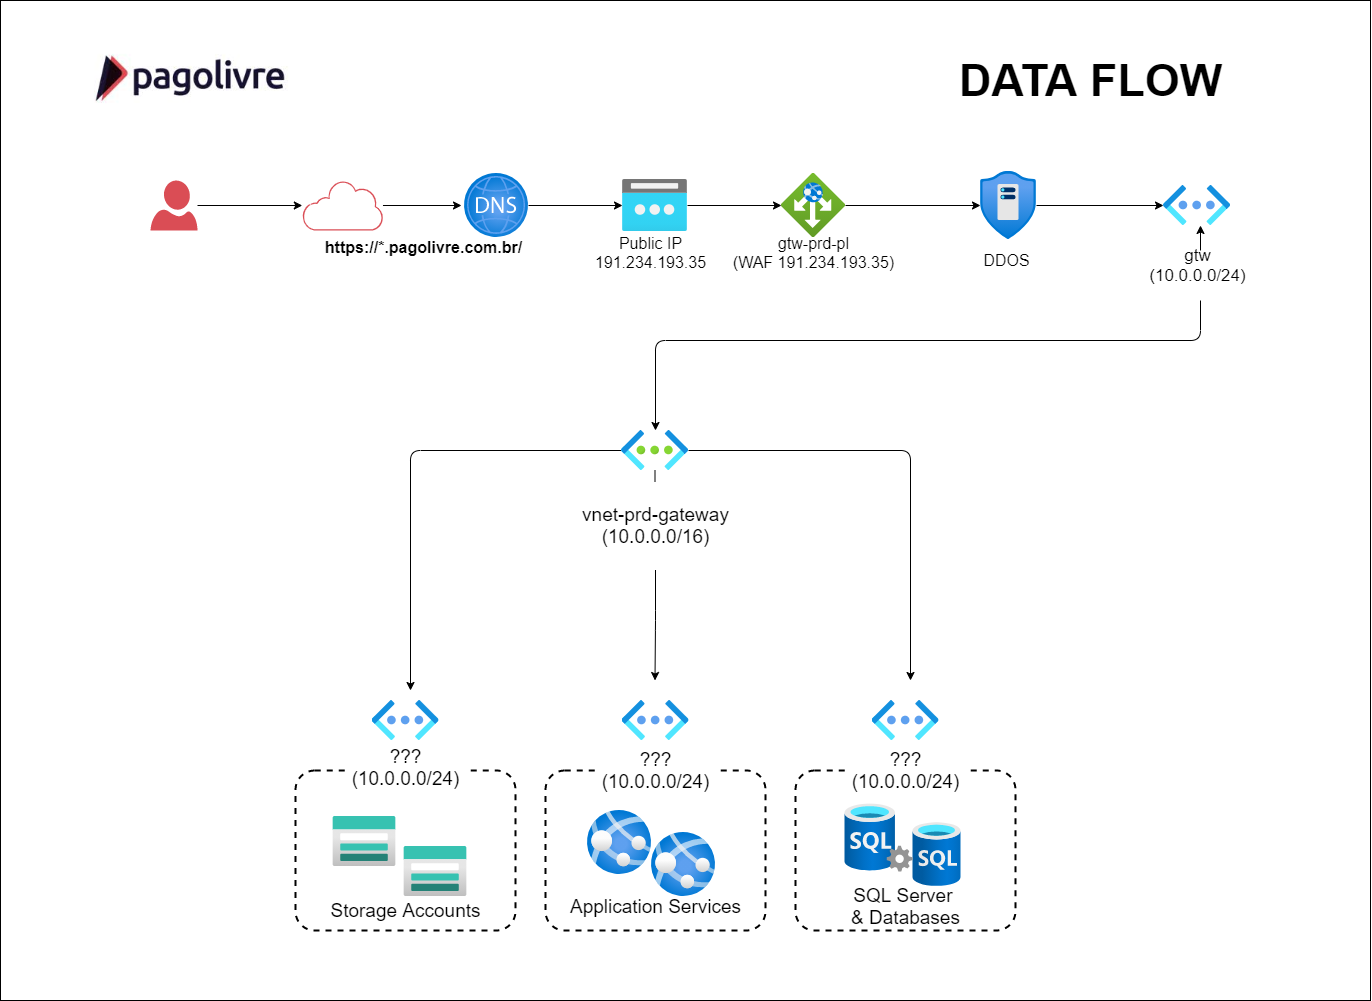

The diagram above was exported from draw.io. Its source (the exported page's mxGraphModel, read from the mxfile embedded in the PNG):
<mxGraphModel dx="3339" dy="1835" grid="1" gridSize="10" guides="1" tooltips="1" connect="1" arrows="1" fold="1" page="1" pageScale="1" pageWidth="1169" pageHeight="827" background="#FFFFFF" math="0" shadow="0">
  <root>
    <mxCell id="0" />
    <mxCell id="1" parent="0" />
    <mxCell id="4QwKShRHj7QQvRxAfDph-90" value="" style="whiteSpace=wrap;html=1;" vertex="1" parent="1">
      <mxGeometry x="-70" y="-30" width="1370" height="1000" as="geometry" />
    </mxCell>
    <mxCell id="NZhhmsfzpZZ3fIWib_9y-2" value="" style="shape=image;imageAspect=0;aspect=fixed;verticalLabelPosition=bottom;verticalAlign=top;image=https://encrypted-tbn0.gstatic.com/images?q=tbn:ANd9GcRmZmVbQkiHEiLqcfqpbLFbAjQ5cH3HpS4ydA&amp;usqp=CAU;" parent="1" vertex="1">
      <mxGeometry width="231.82" height="100" as="geometry" />
    </mxCell>
    <mxCell id="NZhhmsfzpZZ3fIWib_9y-8" value="&lt;font style=&quot;font-size: 45px&quot;&gt;&lt;b&gt;DATA FLOW&lt;br&gt;&lt;/b&gt;&lt;/font&gt;" style="text;html=1;align=center;verticalAlign=middle;resizable=0;points=[];autosize=1;" parent="1" vertex="1">
      <mxGeometry x="880" y="35" width="280" height="30" as="geometry" />
    </mxCell>
    <mxCell id="4QwKShRHj7QQvRxAfDph-10" style="edgeStyle=orthogonalEdgeStyle;rounded=0;orthogonalLoop=1;jettySize=auto;html=1;endArrow=classic;endFill=1;strokeWidth=1;" edge="1" parent="1" source="4QwKShRHj7QQvRxAfDph-1" target="4QwKShRHj7QQvRxAfDph-2">
      <mxGeometry relative="1" as="geometry" />
    </mxCell>
    <mxCell id="4QwKShRHj7QQvRxAfDph-1" value="" style="aspect=fixed;pointerEvents=1;shadow=0;dashed=0;html=1;strokeColor=none;labelPosition=center;verticalLabelPosition=bottom;verticalAlign=top;align=center;shape=mxgraph.azure.user;fillColor=#da4d55;" vertex="1" parent="1">
      <mxGeometry x="80" y="150" width="47" height="50" as="geometry" />
    </mxCell>
    <mxCell id="4QwKShRHj7QQvRxAfDph-11" style="edgeStyle=orthogonalEdgeStyle;rounded=0;orthogonalLoop=1;jettySize=auto;html=1;endArrow=classic;endFill=1;strokeWidth=1;" edge="1" parent="1" source="4QwKShRHj7QQvRxAfDph-2">
      <mxGeometry relative="1" as="geometry">
        <mxPoint x="391" y="174.99999999999994" as="targetPoint" />
      </mxGeometry>
    </mxCell>
    <mxCell id="4QwKShRHj7QQvRxAfDph-2" value="" style="aspect=fixed;pointerEvents=1;shadow=0;dashed=0;html=1;strokeColor=none;labelPosition=center;verticalLabelPosition=bottom;verticalAlign=top;align=center;shape=mxgraph.mscae.enterprise.internet_hollow;fillColor=#da4d55;" vertex="1" parent="1">
      <mxGeometry x="231.82" y="150" width="80.65" height="50" as="geometry" />
    </mxCell>
    <mxCell id="4QwKShRHj7QQvRxAfDph-14" value="" style="edgeStyle=orthogonalEdgeStyle;rounded=0;orthogonalLoop=1;jettySize=auto;html=1;endArrow=classic;endFill=1;strokeWidth=1;" edge="1" parent="1" source="4QwKShRHj7QQvRxAfDph-5" target="4QwKShRHj7QQvRxAfDph-8">
      <mxGeometry relative="1" as="geometry" />
    </mxCell>
    <mxCell id="4QwKShRHj7QQvRxAfDph-5" value="" style="aspect=fixed;html=1;points=[];align=center;image;fontSize=12;image=img/lib/azure2/networking/Public_IP_Addresses.svg;" vertex="1" parent="1">
      <mxGeometry x="552" y="149" width="65" height="52" as="geometry" />
    </mxCell>
    <mxCell id="4QwKShRHj7QQvRxAfDph-12" style="edgeStyle=orthogonalEdgeStyle;rounded=0;orthogonalLoop=1;jettySize=auto;html=1;endArrow=classic;endFill=1;strokeWidth=1;entryX=0;entryY=0.5;entryDx=0;entryDy=0;entryPerimeter=0;" edge="1" parent="1" source="4QwKShRHj7QQvRxAfDph-6" target="4QwKShRHj7QQvRxAfDph-5">
      <mxGeometry relative="1" as="geometry">
        <mxPoint x="521" y="175" as="targetPoint" />
      </mxGeometry>
    </mxCell>
    <mxCell id="4QwKShRHj7QQvRxAfDph-6" value="" style="aspect=fixed;html=1;points=[];align=center;image;fontSize=12;image=img/lib/azure2/networking/DNS_Zones.svg;" vertex="1" parent="1">
      <mxGeometry x="394" y="143" width="64" height="64" as="geometry" />
    </mxCell>
    <mxCell id="4QwKShRHj7QQvRxAfDph-18" value="" style="edgeStyle=orthogonalEdgeStyle;rounded=0;orthogonalLoop=1;jettySize=auto;html=1;endArrow=classic;endFill=1;strokeWidth=1;" edge="1" parent="1" source="4QwKShRHj7QQvRxAfDph-7" target="4QwKShRHj7QQvRxAfDph-9">
      <mxGeometry relative="1" as="geometry" />
    </mxCell>
    <mxCell id="4QwKShRHj7QQvRxAfDph-7" value="" style="aspect=fixed;html=1;points=[];align=center;image;fontSize=12;image=img/lib/azure2/networking/DDoS_Protection_Plans.svg;" vertex="1" parent="1">
      <mxGeometry x="910" y="141" width="56.00000000000001" height="68" as="geometry" />
    </mxCell>
    <mxCell id="4QwKShRHj7QQvRxAfDph-15" value="" style="edgeStyle=orthogonalEdgeStyle;rounded=0;orthogonalLoop=1;jettySize=auto;html=1;endArrow=classic;endFill=1;strokeWidth=1;" edge="1" parent="1" source="4QwKShRHj7QQvRxAfDph-8" target="4QwKShRHj7QQvRxAfDph-7">
      <mxGeometry relative="1" as="geometry" />
    </mxCell>
    <mxCell id="4QwKShRHj7QQvRxAfDph-8" value="" style="aspect=fixed;html=1;points=[];align=center;image;fontSize=12;image=img/lib/azure2/networking/Application_Gateways.svg;" vertex="1" parent="1">
      <mxGeometry x="711" y="143" width="64" height="64" as="geometry" />
    </mxCell>
    <mxCell id="4QwKShRHj7QQvRxAfDph-20" value="" style="edgeStyle=orthogonalEdgeStyle;rounded=1;orthogonalLoop=1;jettySize=auto;html=1;endArrow=classic;endFill=1;strokeWidth=1;startArrow=classic;startFill=1;" edge="1" parent="1" source="4QwKShRHj7QQvRxAfDph-9" target="4QwKShRHj7QQvRxAfDph-19">
      <mxGeometry relative="1" as="geometry">
        <Array as="points">
          <mxPoint x="1130" y="310" />
          <mxPoint x="585" y="310" />
        </Array>
      </mxGeometry>
    </mxCell>
    <mxCell id="4QwKShRHj7QQvRxAfDph-9" value="" style="aspect=fixed;html=1;points=[];align=center;image;fontSize=12;image=img/lib/azure2/networking/Virtual_Networks_Classic.svg;" vertex="1" parent="1">
      <mxGeometry x="1093" y="155" width="67" height="40" as="geometry" />
    </mxCell>
    <mxCell id="4QwKShRHj7QQvRxAfDph-79" style="edgeStyle=orthogonalEdgeStyle;rounded=1;orthogonalLoop=1;jettySize=auto;html=1;startArrow=none;startFill=0;endArrow=classic;endFill=1;strokeWidth=1;" edge="1" parent="1" source="4QwKShRHj7QQvRxAfDph-77">
      <mxGeometry relative="1" as="geometry">
        <mxPoint x="584.5" y="650" as="targetPoint" />
      </mxGeometry>
    </mxCell>
    <mxCell id="4QwKShRHj7QQvRxAfDph-80" style="edgeStyle=orthogonalEdgeStyle;rounded=1;orthogonalLoop=1;jettySize=auto;html=1;startArrow=none;startFill=0;endArrow=classic;endFill=1;strokeWidth=1;" edge="1" parent="1" source="4QwKShRHj7QQvRxAfDph-19">
      <mxGeometry relative="1" as="geometry">
        <mxPoint x="340" y="660" as="targetPoint" />
      </mxGeometry>
    </mxCell>
    <mxCell id="4QwKShRHj7QQvRxAfDph-81" style="edgeStyle=orthogonalEdgeStyle;rounded=1;orthogonalLoop=1;jettySize=auto;html=1;startArrow=none;startFill=0;endArrow=classic;endFill=1;strokeWidth=1;" edge="1" parent="1" source="4QwKShRHj7QQvRxAfDph-19">
      <mxGeometry relative="1" as="geometry">
        <mxPoint x="840" y="650" as="targetPoint" />
      </mxGeometry>
    </mxCell>
    <mxCell id="4QwKShRHj7QQvRxAfDph-19" value="" style="aspect=fixed;html=1;points=[];align=center;image;fontSize=12;image=img/lib/azure2/networking/Virtual_Networks.svg;" vertex="1" parent="1">
      <mxGeometry x="551" y="400" width="67" height="40" as="geometry" />
    </mxCell>
    <mxCell id="4QwKShRHj7QQvRxAfDph-57" value="&lt;span style=&quot;color: rgba(0 , 0 , 0 , 0) ; font-family: monospace ; font-size: 0px ; background-color: rgb(248 , 249 , 250)&quot;&gt;%3CmxGraphModel%3E%3Croot%3E%3CmxCell%20id%3D%220%22%2F%3E%3CmxCell%20id%3D%221%22%20parent%3D%220%22%2F%3E%3CmxCell%20id%3D%222%22%20value%3D%22stprdcdnmicroservices%22%20style%3D%22rounded%3D1%3BwhiteSpace%3Dwrap%3Bhtml%3D1%3Bshadow%3D0%3Bglass%3D0%3BlabelBackgroundColor%3D%23FFFFFF%3Bsketch%3D0%3BstrokeWidth%3D2%3BgradientColor%3Dnone%3BfillColor%3Dnone%3Bdashed%3D1%3BarcSize%3D12%3B%22%20vertex%3D%221%22%20parent%3D%221%22%3E%3CmxGeometry%20x%3D%22400%22%20y%3D%22550%22%20width%3D%22220%22%20height%3D%22180%22%20as%3D%22geometry%22%2F%3E%3C%2FmxCell%3E%3C%2Froot%3E%3C%2FmxGraphModel%3E&lt;/span&gt;" style="rounded=1;whiteSpace=wrap;html=1;shadow=0;glass=0;labelBackgroundColor=#FFFFFF;sketch=0;strokeWidth=2;gradientColor=none;fillColor=none;dashed=1;arcSize=12;" vertex="1" parent="1">
      <mxGeometry x="725" y="740" width="220" height="160" as="geometry" />
    </mxCell>
    <mxCell id="4QwKShRHj7QQvRxAfDph-58" value="" style="aspect=fixed;html=1;points=[];align=center;image;fontSize=12;image=img/lib/azure2/networking/Virtual_Networks_Classic.svg;" vertex="1" parent="1">
      <mxGeometry x="301.5" y="670" width="67" height="40" as="geometry" />
    </mxCell>
    <mxCell id="4QwKShRHj7QQvRxAfDph-59" value="" style="aspect=fixed;html=1;points=[];align=center;image;fontSize=12;image=img/lib/azure2/networking/Virtual_Networks_Classic.svg;" vertex="1" parent="1">
      <mxGeometry x="551.5" y="670" width="67" height="40" as="geometry" />
    </mxCell>
    <mxCell id="4QwKShRHj7QQvRxAfDph-60" value="" style="aspect=fixed;html=1;points=[];align=center;image;fontSize=12;image=img/lib/azure2/networking/Virtual_Networks_Classic.svg;" vertex="1" parent="1">
      <mxGeometry x="801.5" y="670" width="67" height="40" as="geometry" />
    </mxCell>
    <mxCell id="4QwKShRHj7QQvRxAfDph-61" value="" style="aspect=fixed;html=1;points=[];align=center;image;fontSize=12;image=img/lib/azure2/storage/Storage_Accounts.svg;rounded=0;shadow=0;glass=0;labelBackgroundColor=#FFFFFF;sketch=0;strokeWidth=8;fillColor=#ffffff;gradientColor=none;" vertex="1" parent="1">
      <mxGeometry x="262.5" y="786" width="62.5" height="50" as="geometry" />
    </mxCell>
    <mxCell id="4QwKShRHj7QQvRxAfDph-62" value="" style="aspect=fixed;html=1;points=[];align=center;image;fontSize=12;image=img/lib/azure2/storage/Storage_Accounts.svg;rounded=0;shadow=0;glass=0;labelBackgroundColor=#FFFFFF;sketch=0;strokeWidth=8;fillColor=#ffffff;gradientColor=none;" vertex="1" parent="1">
      <mxGeometry x="333.5" y="816" width="62.5" height="50" as="geometry" />
    </mxCell>
    <mxCell id="4QwKShRHj7QQvRxAfDph-63" value="&lt;span style=&quot;color: rgba(0 , 0 , 0 , 0) ; font-family: monospace ; font-size: 0px ; background-color: rgb(248 , 249 , 250)&quot;&gt;%3CmxGraphModel%3E%3Croot%3E%3CmxCell%20id%3D%220%22%2F%3E%3CmxCell%20id%3D%221%22%20parent%3D%220%22%2F%3E%3CmxCell%20id%3D%222%22%20value%3D%22stprdcdnmicroservices%22%20style%3D%22rounded%3D1%3BwhiteSpace%3Dwrap%3Bhtml%3D1%3Bshadow%3D0%3Bglass%3D0%3BlabelBackgroundColor%3D%23FFFFFF%3Bsketch%3D0%3BstrokeWidth%3D2%3BgradientColor%3Dnone%3BfillColor%3Dnone%3Bdashed%3D1%3BarcSize%3D12%3B%22%20vertex%3D%221%22%20parent%3D%221%22%3E%3CmxGeometry%20x%3D%22400%22%20y%3D%22550%22%20width%3D%22220%22%20height%3D%22180%22%20as%3D%22geometry%22%2F%3E%3C%2FmxCell%3E%3C%2Froot%3E%3C%2FmxGraphModel%3E&lt;/span&gt;" style="rounded=1;whiteSpace=wrap;html=1;shadow=0;glass=0;labelBackgroundColor=#FFFFFF;sketch=0;strokeWidth=2;gradientColor=none;fillColor=none;dashed=1;arcSize=12;" vertex="1" parent="1">
      <mxGeometry x="225" y="740" width="220" height="160" as="geometry" />
    </mxCell>
    <mxCell id="4QwKShRHj7QQvRxAfDph-64" value="&lt;font&gt;&lt;span style=&quot;font-size: 19px&quot;&gt;???&lt;br&gt;(10.0.0.0/24)&lt;/span&gt;&lt;br&gt;&lt;br&gt;&lt;/font&gt;" style="text;html=1;align=center;verticalAlign=middle;resizable=0;points=[];autosize=1;fillColor=#ffffff;" vertex="1" parent="1">
      <mxGeometry x="275" y="719" width="120" height="50" as="geometry" />
    </mxCell>
    <mxCell id="4QwKShRHj7QQvRxAfDph-65" value="&lt;font&gt;&lt;span style=&quot;font-size: 19px&quot;&gt;???&lt;br&gt;(10.0.0.0/24)&lt;/span&gt;&lt;br&gt;&lt;br&gt;&lt;/font&gt;" style="text;html=1;align=center;verticalAlign=middle;resizable=0;points=[];autosize=1;fillColor=#ffffff;" vertex="1" parent="1">
      <mxGeometry x="775" y="722" width="120" height="50" as="geometry" />
    </mxCell>
    <mxCell id="4QwKShRHj7QQvRxAfDph-66" value="&lt;span style=&quot;font-size: 19px&quot;&gt;Storage Accounts&lt;/span&gt;" style="text;html=1;align=center;verticalAlign=middle;resizable=0;points=[];autosize=1;fillColor=#ffffff;" vertex="1" parent="1">
      <mxGeometry x="255" y="870" width="160" height="20" as="geometry" />
    </mxCell>
    <mxCell id="4QwKShRHj7QQvRxAfDph-67" value="&lt;span style=&quot;color: rgba(0 , 0 , 0 , 0) ; font-family: monospace ; font-size: 0px ; background-color: rgb(248 , 249 , 250)&quot;&gt;%3CmxGraphModel%3E%3Croot%3E%3CmxCell%20id%3D%220%22%2F%3E%3CmxCell%20id%3D%221%22%20parent%3D%220%22%2F%3E%3CmxCell%20id%3D%222%22%20value%3D%22stprdcdnmicroservices%22%20style%3D%22rounded%3D1%3BwhiteSpace%3Dwrap%3Bhtml%3D1%3Bshadow%3D0%3Bglass%3D0%3BlabelBackgroundColor%3D%23FFFFFF%3Bsketch%3D0%3BstrokeWidth%3D2%3BgradientColor%3Dnone%3BfillColor%3Dnone%3Bdashed%3D1%3BarcSize%3D12%3B%22%20vertex%3D%221%22%20parent%3D%221%22%3E%3CmxGeometry%20x%3D%22400%22%20y%3D%22550%22%20width%3D%22220%22%20height%3D%22180%22%20as%3D%22geometry%22%2F%3E%3C%2FmxCell%3E%3C%2Froot%3E%3C%2FmxGraphModel%3E&lt;/span&gt;" style="rounded=1;whiteSpace=wrap;html=1;shadow=0;glass=0;labelBackgroundColor=#FFFFFF;sketch=0;strokeWidth=2;gradientColor=none;fillColor=none;dashed=1;arcSize=12;" vertex="1" parent="1">
      <mxGeometry x="475" y="740" width="220" height="160" as="geometry" />
    </mxCell>
    <mxCell id="4QwKShRHj7QQvRxAfDph-68" value="" style="aspect=fixed;html=1;points=[];align=center;image;fontSize=12;image=img/lib/azure2/app_services/App_Services.svg;rounded=0;shadow=0;glass=0;dashed=1;labelBackgroundColor=#FFFFFF;sketch=0;strokeWidth=2;fillColor=none;gradientColor=none;" vertex="1" parent="1">
      <mxGeometry x="517" y="780" width="64" height="64" as="geometry" />
    </mxCell>
    <mxCell id="4QwKShRHj7QQvRxAfDph-69" value="" style="aspect=fixed;html=1;points=[];align=center;image;fontSize=12;image=img/lib/azure2/app_services/App_Services.svg;rounded=0;shadow=0;glass=0;dashed=1;labelBackgroundColor=#FFFFFF;sketch=0;strokeWidth=2;fillColor=none;gradientColor=none;" vertex="1" parent="1">
      <mxGeometry x="581" y="802" width="64" height="64" as="geometry" />
    </mxCell>
    <mxCell id="4QwKShRHj7QQvRxAfDph-70" value="&lt;span style=&quot;font-size: 19px&quot;&gt;Application Services&lt;br&gt;&lt;/span&gt;" style="text;html=1;align=center;verticalAlign=middle;resizable=0;points=[];autosize=1;fillColor=#ffffff;" vertex="1" parent="1">
      <mxGeometry x="490" y="866" width="190" height="20" as="geometry" />
    </mxCell>
    <mxCell id="4QwKShRHj7QQvRxAfDph-71" value="" style="aspect=fixed;html=1;points=[];align=center;image;fontSize=12;image=img/lib/azure2/databases/SQL_Server.svg;rounded=0;shadow=0;glass=0;dashed=1;labelBackgroundColor=#FFFFFF;sketch=0;strokeWidth=2;fillColor=none;gradientColor=none;" vertex="1" parent="1">
      <mxGeometry x="774.5" y="773.5" width="68" height="68" as="geometry" />
    </mxCell>
    <mxCell id="4QwKShRHj7QQvRxAfDph-72" value="" style="aspect=fixed;html=1;points=[];align=center;image;fontSize=12;image=img/lib/azure2/databases/SQL_Database.svg;rounded=0;shadow=0;glass=0;dashed=1;labelBackgroundColor=#FFFFFF;sketch=0;strokeWidth=2;fillColor=none;gradientColor=none;" vertex="1" parent="1">
      <mxGeometry x="842.5" y="792" width="48" height="64" as="geometry" />
    </mxCell>
    <mxCell id="4QwKShRHj7QQvRxAfDph-73" value="&lt;span style=&quot;font-size: 19px&quot;&gt;SQL Server &lt;br&gt;&amp;amp; Databases&lt;br&gt;&lt;/span&gt;" style="text;html=1;align=center;verticalAlign=middle;resizable=0;points=[];autosize=1;fillColor=#ffffff;" vertex="1" parent="1">
      <mxGeometry x="775" y="856" width="120" height="40" as="geometry" />
    </mxCell>
    <mxCell id="4QwKShRHj7QQvRxAfDph-74" value="&lt;font&gt;&lt;span style=&quot;font-size: 19px&quot;&gt;???&lt;br&gt;(10.0.0.0/24)&lt;/span&gt;&lt;br&gt;&lt;br&gt;&lt;/font&gt;" style="text;html=1;align=center;verticalAlign=middle;resizable=0;points=[];autosize=1;fillColor=#FFFFFF;" vertex="1" parent="1">
      <mxGeometry x="525" y="722" width="120" height="50" as="geometry" />
    </mxCell>
    <mxCell id="4QwKShRHj7QQvRxAfDph-82" style="edgeStyle=orthogonalEdgeStyle;rounded=1;orthogonalLoop=1;jettySize=auto;html=1;startArrow=none;startFill=0;endArrow=none;endFill=0;strokeWidth=1;" edge="1" parent="1" source="4QwKShRHj7QQvRxAfDph-19" target="4QwKShRHj7QQvRxAfDph-77">
      <mxGeometry relative="1" as="geometry">
        <mxPoint x="584.5" y="650" as="targetPoint" />
        <mxPoint x="584.5" y="440" as="sourcePoint" />
      </mxGeometry>
    </mxCell>
    <mxCell id="4QwKShRHj7QQvRxAfDph-77" value="&lt;font style=&quot;font-size: 19px&quot;&gt;&lt;br&gt;vnet-prd-gateway&lt;br&gt;(10.0.0.0/16)&lt;br&gt;&lt;br&gt;&lt;/font&gt;" style="text;html=1;align=center;verticalAlign=middle;resizable=0;points=[];autosize=1;strokeWidth=8;labelBackgroundColor=#FFFFFF;labelBorderColor=none;rounded=0;glass=0;shadow=0;sketch=0;fillColor=#ffffff;" vertex="1" parent="1">
      <mxGeometry x="505" y="460" width="160" height="70" as="geometry" />
    </mxCell>
    <mxCell id="4QwKShRHj7QQvRxAfDph-83" value="&lt;font size=&quot;1&quot;&gt;&lt;b style=&quot;font-size: 16px&quot;&gt;https://*.pagolivre.com.br/&lt;/b&gt;&lt;/font&gt;" style="text;html=1;align=center;verticalAlign=middle;resizable=0;points=[];autosize=1;" vertex="1" parent="1">
      <mxGeometry x="248" y="207" width="210" height="20" as="geometry" />
    </mxCell>
    <mxCell id="4QwKShRHj7QQvRxAfDph-84" value="&lt;font style=&quot;font-size: 16px&quot;&gt;&lt;span&gt;Public IP&lt;br&gt;&lt;/span&gt;&lt;span&gt;191.234.193.35&lt;br&gt;&lt;/span&gt;&lt;br&gt;&lt;/font&gt;" style="text;html=1;align=center;verticalAlign=middle;resizable=0;points=[];autosize=1;fillColor=#ffffff;" vertex="1" parent="1">
      <mxGeometry x="515" y="207" width="130" height="50" as="geometry" />
    </mxCell>
    <mxCell id="4QwKShRHj7QQvRxAfDph-85" value="&lt;font style=&quot;font-size: 16px&quot;&gt;&lt;span&gt;gtw-prd-pl&lt;br&gt;(WAF&amp;nbsp;&lt;/span&gt;&lt;span&gt;191.234.193.35)&lt;br&gt;&lt;/span&gt;&lt;br&gt;&lt;/font&gt;" style="text;html=1;align=center;verticalAlign=middle;resizable=0;points=[];autosize=1;fillColor=#ffffff;" vertex="1" parent="1">
      <mxGeometry x="653" y="207" width="180" height="50" as="geometry" />
    </mxCell>
    <mxCell id="4QwKShRHj7QQvRxAfDph-88" value="&lt;font style=&quot;font-size: 16px&quot;&gt;DDOS&lt;br&gt;&lt;/font&gt;" style="text;html=1;align=center;verticalAlign=middle;resizable=0;points=[];autosize=1;fillColor=#ffffff;" vertex="1" parent="1">
      <mxGeometry x="906" y="220" width="60" height="20" as="geometry" />
    </mxCell>
    <mxCell id="4QwKShRHj7QQvRxAfDph-89" value="&lt;font style=&quot;font-size: 17px&quot;&gt;&lt;span&gt;gtw&lt;br&gt;&lt;/span&gt;&lt;span&gt;(10.0.0.0/24)&lt;/span&gt;&lt;br&gt;&lt;br&gt;&lt;/font&gt;" style="text;html=1;align=center;verticalAlign=middle;resizable=0;points=[];autosize=1;fillColor=#ffffff;" vertex="1" parent="1">
      <mxGeometry x="1071.5" y="220" width="110" height="50" as="geometry" />
    </mxCell>
  </root>
</mxGraphModel>